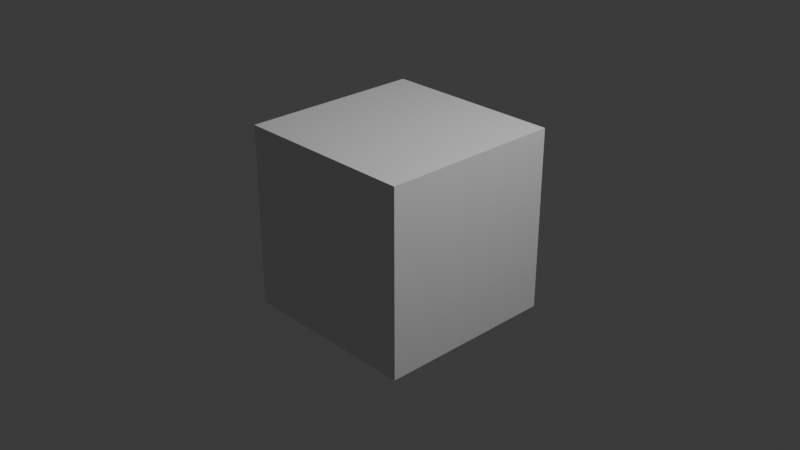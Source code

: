 # Source: Reg.blend  (saved by Blender 4.5.87; exported with 4.5.12 LTS)
import bpy
from mathutils import Matrix  # noqa: F401  (used for matrix-valued properties, if any)

bpy.ops.wm.read_factory_settings(use_empty=True)
scene = bpy.context.scene
scene.name = 'Scene'

# ---- collections
col_collection = bpy.data.collections.new('Collection'); scene.collection.children.link(col_collection)

# ---- materials (node trees are filled in below, after node groups)
mat_material = bpy.data.materials.new('Material')
mat_material.alpha_threshold = 0.0
mat_material.roughness = 0.5
mat_material.line_color = (0.0, 0.0, 0.0, 1.0)

# ---- material node trees
mat_material.use_nodes = True; mat_material.node_tree.nodes.clear()
_N = mat_material.node_tree.nodes; _L = mat_material.node_tree.links
n0 = _N.new('ShaderNodeOutputMaterial'); n0.name = 'Material Output'; n0.location = (200, 100)
n1 = _N.new('ShaderNodeBsdfPrincipled'); n1.name = 'Principled BSDF'; n1.location = (-200, 100)
n1.inputs[3].default_value = 1.45
_L.new(n1.outputs[0], n0.inputs[0])
n0.is_active_output = True

# ---- world
world_world = bpy.data.worlds.new('World'); scene.world = world_world
world_world.use_nodes = True; world_world.node_tree.nodes.clear()
_N = world_world.node_tree.nodes; _L = world_world.node_tree.links
n0 = _N.new('ShaderNodeOutputWorld'); n0.name = 'World Output'; n0.location = (200, 100)
n1 = _N.new('ShaderNodeBackground'); n1.name = 'Background'; n1.location = (-200, 100)
n1.inputs[0].default_value = (0.05088, 0.05088, 0.05088, 1.0)
_L.new(n1.outputs[0], n0.inputs[0])
n0.is_active_output = True
world_world.color = (0.05088, 0.05088, 0.05088)
world_world.sun_shadow_jitter_overblur = 0.0

# ---- cameras
cam_camera = bpy.data.cameras.new('Camera')
cam_camera.clip_end = 100.0
cam_camera.ortho_scale = 7.314

# ---- lights
light_light = bpy.data.lights.new('Light', 'POINT')
light_light.energy = 1000.0
light_light.shadow_soft_size = 0.1

# ---- meshes
me_cube = bpy.data.meshes.new('Cube')
me_cube.from_pydata([(1.0, 1.0, 1.0), (1.0, 1.0, -1.0), (1.0, -1.0, 1.0), (1.0, -1.0, -1.0), (-1.0, 1.0, 1.0), (-1.0, 1.0, -1.0), (-1.0, -1.0, 1.0), (-1.0, -1.0, -1.0)], [], [(0, 4, 6, 2), (3, 2, 6, 7), (7, 6, 4, 5), (5, 1, 3, 7), (1, 0, 2, 3), (5, 4, 0, 1)])
_uv = me_cube.uv_layers.new(name='UVMap')
_uv.uv.foreach_set('vector', [0.625, 0.5, 0.875, 0.5, 0.875, 0.75, 0.625, 0.75, 0.375, 0.75, 0.625, 0.75, 0.625, 1.0, 0.375, 1.0, 0.375, 0.0, 0.625, 0.0, 0.625, 0.25, 0.375, 0.25, 0.125, 0.5, 0.375, 0.5, 0.375, 0.75, 0.125, 0.75, 0.375, 0.5, 0.625, 0.5, 0.625, 0.75, 0.375, 0.75, 0.375, 0.25, 0.625, 0.25, 0.625, 0.5, 0.375, 0.5])
me_cube.materials.append(mat_material)
me_cube.use_mirror_vertex_groups = False
me_cube.update()

# ---- objects
ob_cube = bpy.data.objects.new('Cube', me_cube)
ob_light = bpy.data.objects.new('Light', light_light)
ob_camera = bpy.data.objects.new('Camera', cam_camera)

# ---- transforms, parenting, visibility, modifiers, constraints
ob_cube.location = (0.0, 0.0, 0.0)
ob_cube.lock_rotations_4d = False
ob_cube.empty_display_type = 'ARROWS'
ob_cube.lineart.crease_threshold = 0.0
ob_light.location = (4.076, 1.005, 5.904)
ob_light.rotation_euler = (0.6503, 0.05522, 1.866)
ob_light.lock_rotations_4d = False
ob_light.empty_display_type = 'ARROWS'
ob_light.color = (0.0, 0.0, 0.0, 0.0)
ob_light.lineart.crease_threshold = 0.0
ob_camera.location = (7.359, -6.926, 4.958)
ob_camera.rotation_euler = (1.109, 0.0, 0.8149)
ob_camera.lock_rotations_4d = False
ob_camera.empty_display_type = 'ARROWS'
ob_camera.color = (0.0, 0.0, 0.0, 0.0)
ob_camera.display_type = 'WIRE'
ob_camera.lineart.crease_threshold = 0.0

# ---- collection membership
col_collection.objects.link(ob_cube)
col_collection.objects.link(ob_light)
col_collection.objects.link(ob_camera)

# ---- scene / render settings (as saved in the file)
scene.camera = ob_camera
scene.frame_start = 1; scene.frame_end = 250; scene.frame_set(1)
scene.render.engine = 'BLENDER_EEVEE_NEXT'
bpy.context.view_layer.update()
